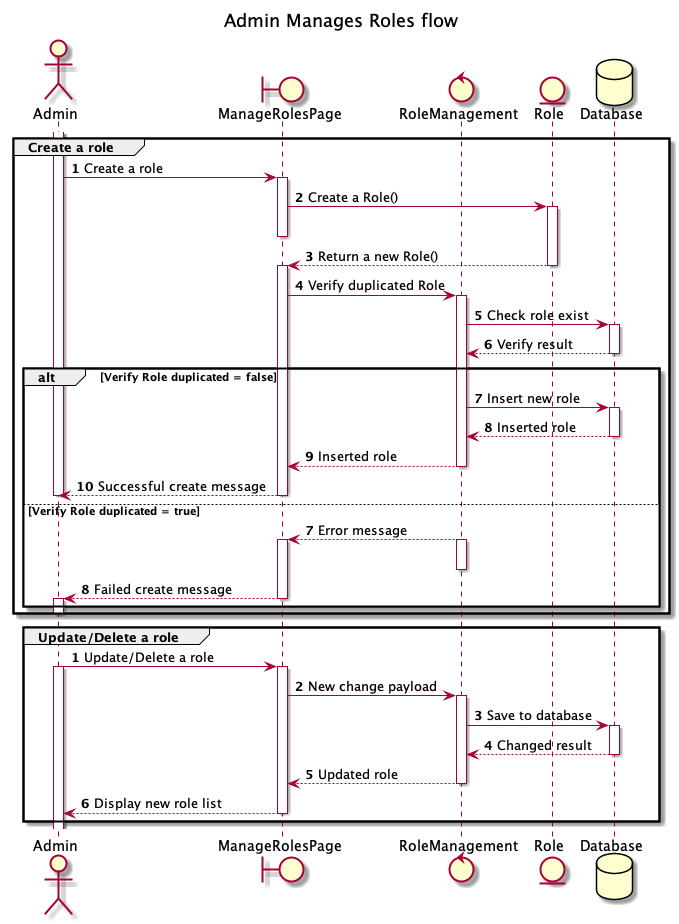

The diagram above was rendered by PlantUML. Its source (embedded in the PNG):
@startuml Manage Roles flow

title Admin Manages Roles flow

actor Admin
boundary ManageRolesPage
control RoleManagement
entity Role
database Database

group Create a role
  autonumber
  activate Admin
  Admin -> ManageRolesPage: Create a role
  activate ManageRolesPage
  ManageRolesPage -> Role: Create a Role()
  activate Role
  deactivate ManageRolesPage
  Role --> ManageRolesPage: Return a new Role()
  deactivate Role
  activate ManageRolesPage
  ManageRolesPage -> RoleManagement: Verify duplicated Role
  activate RoleManagement
  RoleManagement -> Database: Check role exist
  activate Database
  Database --> RoleManagement: Verify result
  deactivate Database

  alt Verify Role duplicated = false
    RoleManagement -> Database: Insert new role
    activate Database
    Database --> RoleManagement: Inserted role
    deactivate Database
    RoleManagement --> ManageRolesPage: Inserted role
    deactivate RoleManagement
    ManageRolesPage --> Admin: Successful create message
    deactivate ManageRolesPage
    deactivate Admin
  else Verify Role duplicated = true
    autonumber 7
    RoleManagement --> ManageRolesPage: Error message
    activate RoleManagement
    deactivate RoleManagement
    activate ManageRolesPage
    ManageRolesPage --> Admin: Failed create message
    deactivate ManageRolesPage
    activate Admin
    deactivate Admin
  end
  deactivate Admin
end

group Update/Delete a role
  autonumber
  Admin -> ManageRolesPage: Update/Delete a role
  activate Admin
  activate ManageRolesPage
  ManageRolesPage -> RoleManagement: New change payload
  activate RoleManagement
  RoleManagement -> Database: Save to database
  activate Database
  Database --> RoleManagement: Changed result
  deactivate Database
  RoleManagement --> ManageRolesPage: Updated role
  deactivate RoleManagement
  ManageRolesPage --> Admin: Display new role list
  deactivate ManageRolesPage
end

@enduml